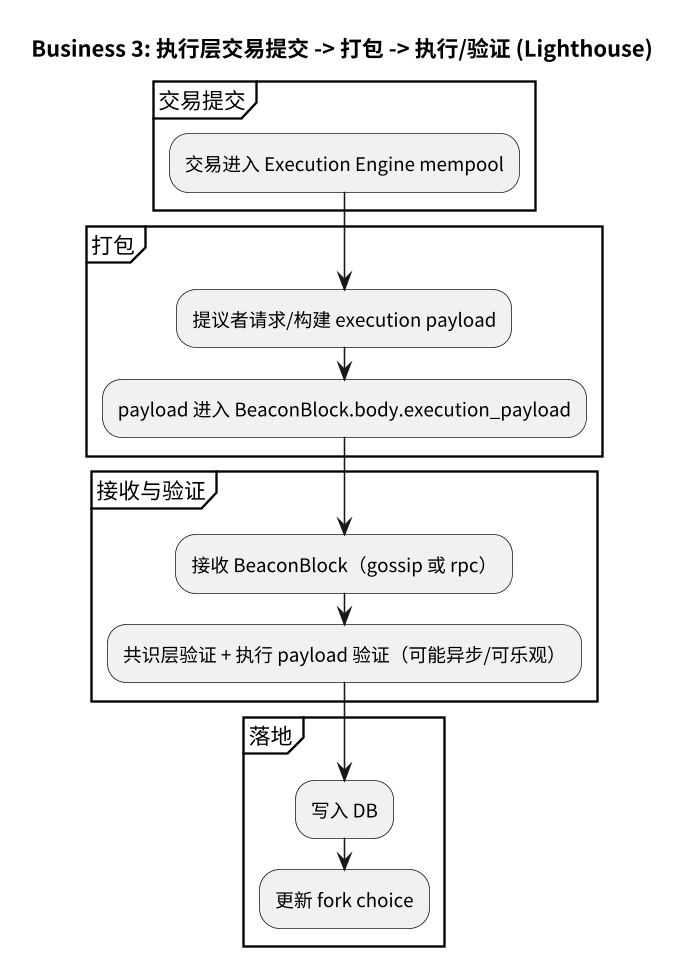

The diagram above was rendered by PlantUML. Its source (embedded in the PNG):
@startuml business3_execution_flow
skinparam defaultFontName "Noto Sans CJK SC"
skinparam dpi 150
title Business 3: 执行层交易提交 -> 打包 -> 执行/验证 (Lighthouse)

partition 交易提交 {
  :交易进入 Execution Engine mempool;
}

partition 打包 {
  :提议者请求/构建 execution payload;
  :payload 进入 BeaconBlock.body.execution_payload;
}

partition 接收与验证 {
  :接收 BeaconBlock（gossip 或 rpc）;
  :共识层验证 + 执行 payload 验证（可能异步/可乐观）;
}

partition 落地 {
  :写入 DB;
  :更新 fork choice;
}

@enduml